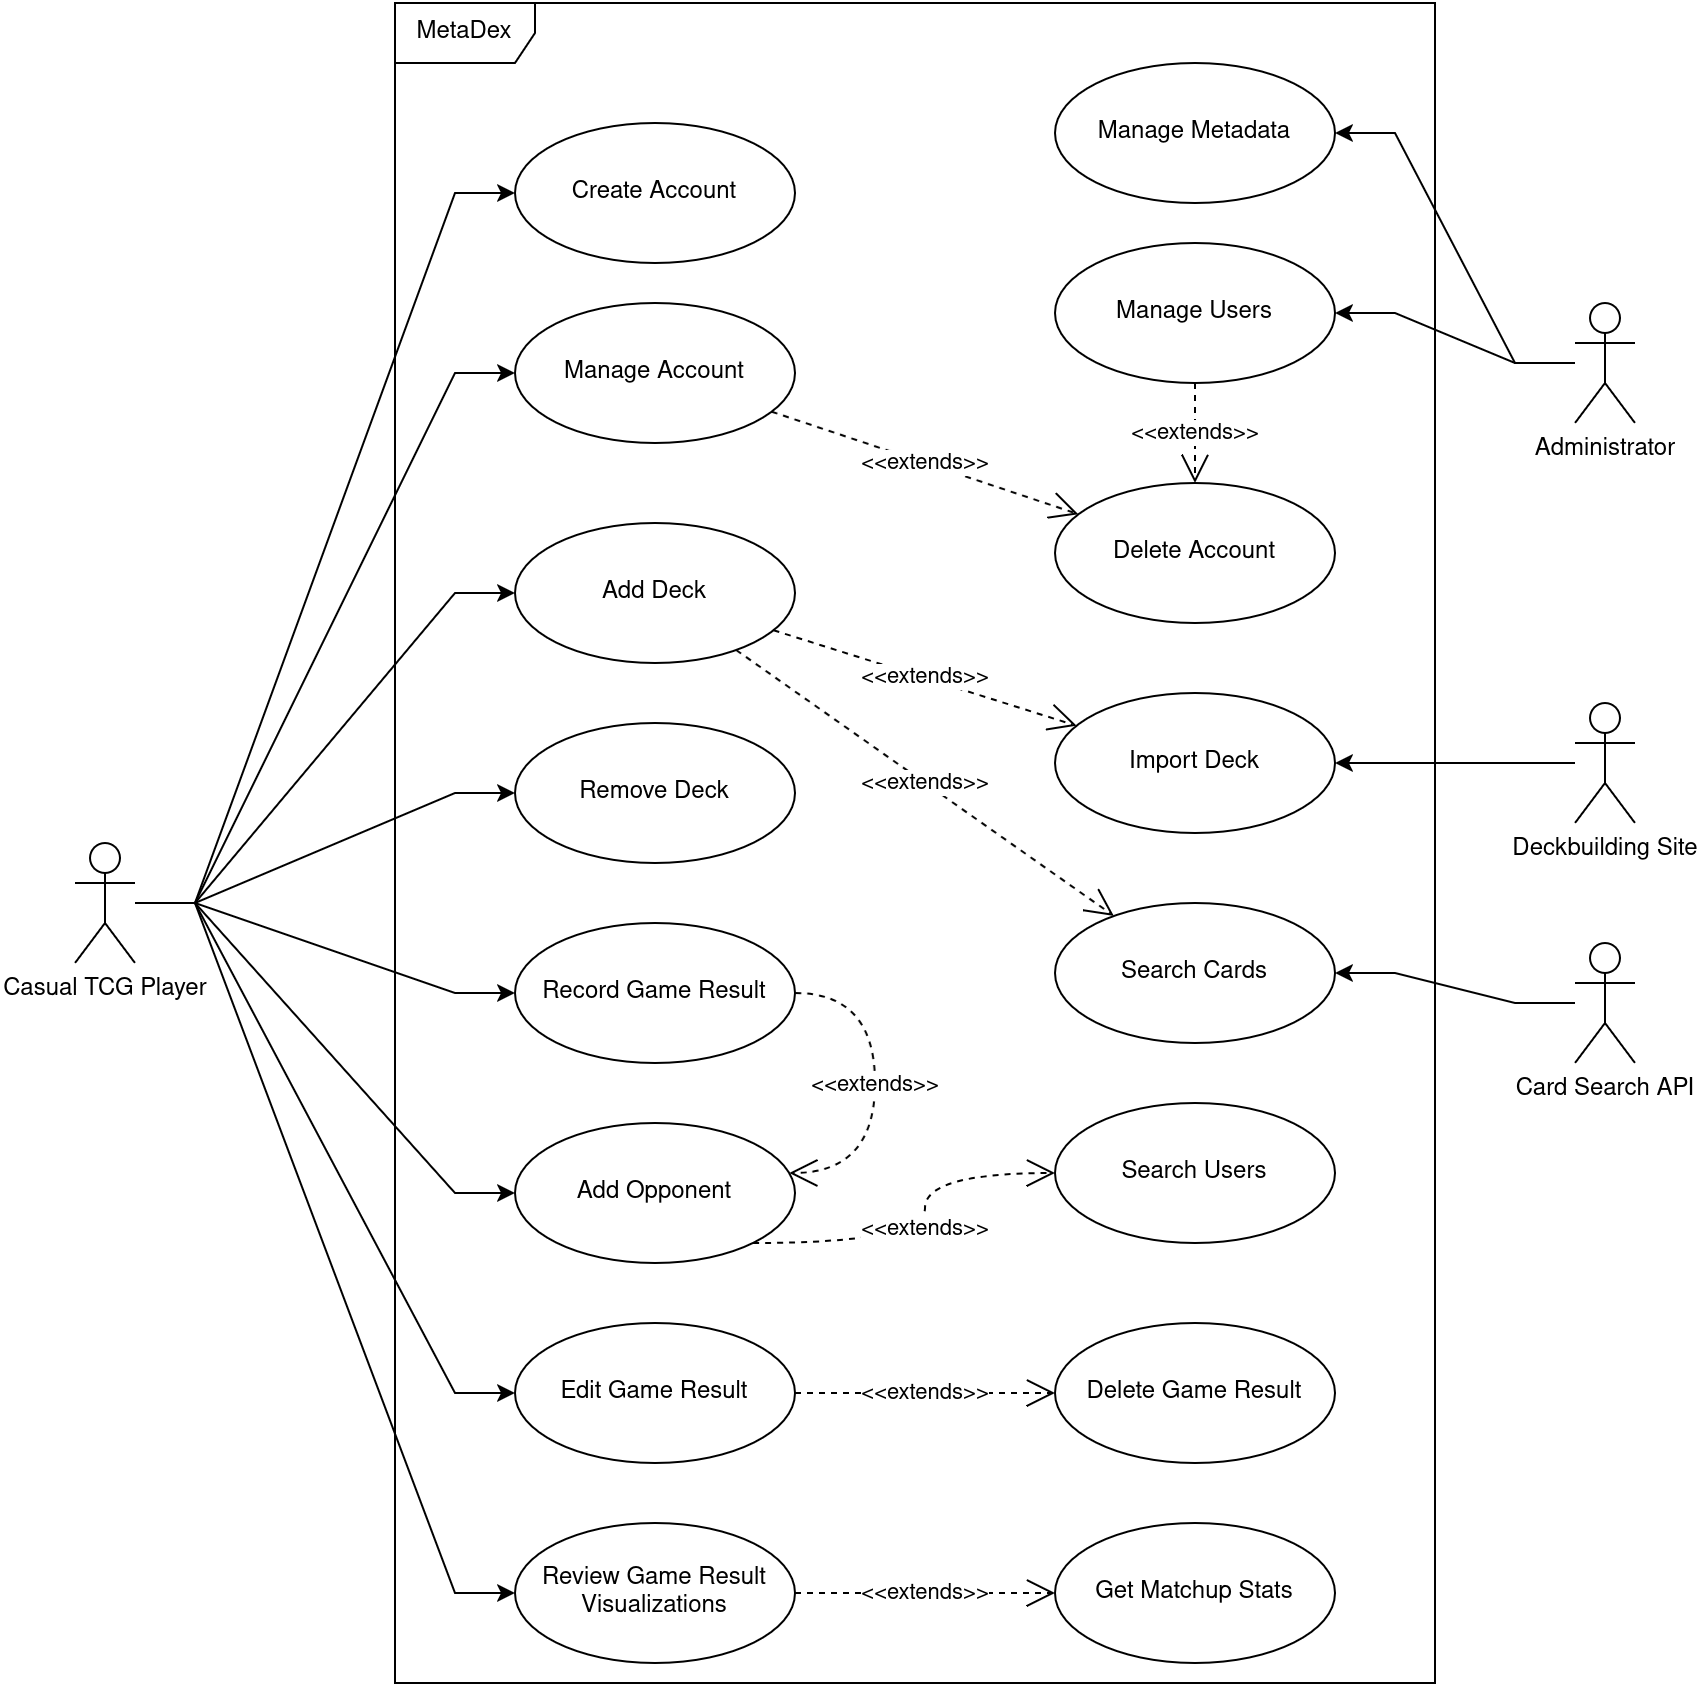

The diagram above was exported from draw.io. Its source (the exported page's mxGraphModel, read from the mxfile embedded in the PNG):
<mxGraphModel dx="1226" dy="1154" grid="1" gridSize="10" guides="1" tooltips="1" connect="1" arrows="1" fold="1" page="1" pageScale="1" pageWidth="850" pageHeight="1100" math="0" shadow="0">
  <root>
    <mxCell id="0" />
    <mxCell id="1" parent="0" />
    <mxCell id="vd2pMbUwm8dBXVppSg5v-1" value="MetaDex" style="shape=umlFrame;whiteSpace=wrap;html=1;pointerEvents=0;width=70;height=30;" parent="1" vertex="1">
      <mxGeometry x="280" y="100" width="520" height="840" as="geometry" />
    </mxCell>
    <mxCell id="vd2pMbUwm8dBXVppSg5v-2" value="Create Account" style="ellipse;whiteSpace=wrap;html=1;" parent="1" vertex="1">
      <mxGeometry x="340" y="160" width="140" height="70" as="geometry" />
    </mxCell>
    <mxCell id="vd2pMbUwm8dBXVppSg5v-3" value="Add Deck" style="ellipse;whiteSpace=wrap;html=1;" parent="1" vertex="1">
      <mxGeometry x="340" y="360" width="140" height="70" as="geometry" />
    </mxCell>
    <mxCell id="vd2pMbUwm8dBXVppSg5v-4" value="Remove Deck" style="ellipse;whiteSpace=wrap;html=1;" parent="1" vertex="1">
      <mxGeometry x="340" y="460" width="140" height="70" as="geometry" />
    </mxCell>
    <mxCell id="vd2pMbUwm8dBXVppSg5v-5" value="Record Game Result" style="ellipse;whiteSpace=wrap;html=1;" parent="1" vertex="1">
      <mxGeometry x="340" y="560" width="140" height="70" as="geometry" />
    </mxCell>
    <mxCell id="vd2pMbUwm8dBXVppSg5v-6" value="Casual TCG Player" style="shape=umlActor;verticalLabelPosition=bottom;verticalAlign=top;html=1;" parent="1" vertex="1">
      <mxGeometry x="120" y="520" width="30" height="60" as="geometry" />
    </mxCell>
    <mxCell id="vd2pMbUwm8dBXVppSg5v-7" value="Administrator" style="shape=umlActor;verticalLabelPosition=bottom;verticalAlign=top;html=1;" parent="1" vertex="1">
      <mxGeometry x="870" y="250" width="30" height="60" as="geometry" />
    </mxCell>
    <mxCell id="vd2pMbUwm8dBXVppSg5v-11" value="Delete Account" style="ellipse;whiteSpace=wrap;html=1;" parent="1" vertex="1">
      <mxGeometry x="610" y="340" width="140" height="70" as="geometry" />
    </mxCell>
    <mxCell id="vd2pMbUwm8dBXVppSg5v-12" value="Review Game Result Visualizations" style="ellipse;whiteSpace=wrap;html=1;" parent="1" vertex="1">
      <mxGeometry x="340" y="860" width="140" height="70" as="geometry" />
    </mxCell>
    <mxCell id="vd2pMbUwm8dBXVppSg5v-13" value="Deckbuilding Site" style="shape=umlActor;verticalLabelPosition=bottom;verticalAlign=top;html=1;" parent="1" vertex="1">
      <mxGeometry x="870" y="450" width="30" height="60" as="geometry" />
    </mxCell>
    <mxCell id="vd2pMbUwm8dBXVppSg5v-15" value="Import Deck" style="ellipse;whiteSpace=wrap;html=1;" parent="1" vertex="1">
      <mxGeometry x="610" y="445" width="140" height="70" as="geometry" />
    </mxCell>
    <mxCell id="vd2pMbUwm8dBXVppSg5v-16" value="Search Cards" style="ellipse;whiteSpace=wrap;html=1;" parent="1" vertex="1">
      <mxGeometry x="610" y="550" width="140" height="70" as="geometry" />
    </mxCell>
    <mxCell id="vd2pMbUwm8dBXVppSg5v-17" value="Card Search API" style="shape=umlActor;verticalLabelPosition=bottom;verticalAlign=top;html=1;" parent="1" vertex="1">
      <mxGeometry x="870" y="570" width="30" height="60" as="geometry" />
    </mxCell>
    <mxCell id="vd2pMbUwm8dBXVppSg5v-18" value="&amp;lt;&amp;lt;extends&amp;gt;&amp;gt;" style="endArrow=open;endSize=12;dashed=1;html=1;rounded=0;" parent="1" source="vd2pMbUwm8dBXVppSg5v-3" target="vd2pMbUwm8dBXVppSg5v-16" edge="1">
      <mxGeometry width="160" relative="1" as="geometry">
        <mxPoint x="350" y="590" as="sourcePoint" />
        <mxPoint x="510" y="590" as="targetPoint" />
      </mxGeometry>
    </mxCell>
    <mxCell id="vd2pMbUwm8dBXVppSg5v-19" value="&amp;lt;&amp;lt;extends&amp;gt;&amp;gt;" style="endArrow=open;endSize=12;dashed=1;html=1;rounded=0;" parent="1" source="vd2pMbUwm8dBXVppSg5v-3" target="vd2pMbUwm8dBXVppSg5v-15" edge="1">
      <mxGeometry width="160" relative="1" as="geometry">
        <mxPoint x="464" y="432" as="sourcePoint" />
        <mxPoint x="556" y="488" as="targetPoint" />
      </mxGeometry>
    </mxCell>
    <mxCell id="vd2pMbUwm8dBXVppSg5v-20" value="" style="endArrow=classic;html=1;rounded=0;edgeStyle=entityRelationEdgeStyle;" parent="1" source="vd2pMbUwm8dBXVppSg5v-6" target="vd2pMbUwm8dBXVppSg5v-2" edge="1">
      <mxGeometry width="50" height="50" relative="1" as="geometry">
        <mxPoint x="400" y="620" as="sourcePoint" />
        <mxPoint x="450" y="570" as="targetPoint" />
      </mxGeometry>
    </mxCell>
    <mxCell id="vd2pMbUwm8dBXVppSg5v-21" value="" style="endArrow=classic;html=1;rounded=0;edgeStyle=entityRelationEdgeStyle;" parent="1" source="vd2pMbUwm8dBXVppSg5v-6" target="vd2pMbUwm8dBXVppSg5v-3" edge="1">
      <mxGeometry width="50" height="50" relative="1" as="geometry">
        <mxPoint x="210" y="406" as="sourcePoint" />
        <mxPoint x="388" y="236" as="targetPoint" />
      </mxGeometry>
    </mxCell>
    <mxCell id="vd2pMbUwm8dBXVppSg5v-23" value="" style="endArrow=classic;html=1;rounded=0;edgeStyle=entityRelationEdgeStyle;" parent="1" source="vd2pMbUwm8dBXVppSg5v-6" target="vd2pMbUwm8dBXVppSg5v-12" edge="1">
      <mxGeometry width="50" height="50" relative="1" as="geometry">
        <mxPoint x="230" y="426" as="sourcePoint" />
        <mxPoint x="408" y="256" as="targetPoint" />
      </mxGeometry>
    </mxCell>
    <mxCell id="vd2pMbUwm8dBXVppSg5v-24" value="" style="endArrow=classic;html=1;rounded=0;edgeStyle=entityRelationEdgeStyle;" parent="1" source="vd2pMbUwm8dBXVppSg5v-6" target="vd2pMbUwm8dBXVppSg5v-4" edge="1">
      <mxGeometry width="50" height="50" relative="1" as="geometry">
        <mxPoint x="210" y="419" as="sourcePoint" />
        <mxPoint x="351" y="410" as="targetPoint" />
      </mxGeometry>
    </mxCell>
    <mxCell id="vd2pMbUwm8dBXVppSg5v-25" value="" style="endArrow=classic;html=1;rounded=0;edgeStyle=entityRelationEdgeStyle;" parent="1" source="vd2pMbUwm8dBXVppSg5v-6" target="vd2pMbUwm8dBXVppSg5v-5" edge="1">
      <mxGeometry width="50" height="50" relative="1" as="geometry">
        <mxPoint x="220" y="429" as="sourcePoint" />
        <mxPoint x="361" y="420" as="targetPoint" />
      </mxGeometry>
    </mxCell>
    <mxCell id="vd2pMbUwm8dBXVppSg5v-26" value="" style="endArrow=classic;html=1;rounded=0;" parent="1" source="vd2pMbUwm8dBXVppSg5v-13" target="vd2pMbUwm8dBXVppSg5v-15" edge="1">
      <mxGeometry width="50" height="50" relative="1" as="geometry">
        <mxPoint x="230" y="529" as="sourcePoint" />
        <mxPoint x="371" y="520" as="targetPoint" />
      </mxGeometry>
    </mxCell>
    <mxCell id="vd2pMbUwm8dBXVppSg5v-27" value="" style="endArrow=classic;html=1;rounded=0;edgeStyle=entityRelationEdgeStyle;" parent="1" source="vd2pMbUwm8dBXVppSg5v-17" target="vd2pMbUwm8dBXVppSg5v-16" edge="1">
      <mxGeometry width="50" height="50" relative="1" as="geometry">
        <mxPoint x="880" y="490" as="sourcePoint" />
        <mxPoint x="760" y="490" as="targetPoint" />
      </mxGeometry>
    </mxCell>
    <mxCell id="vd2pMbUwm8dBXVppSg5v-28" value="" style="endArrow=classic;html=1;rounded=0;edgeStyle=entityRelationEdgeStyle;" parent="1" source="vd2pMbUwm8dBXVppSg5v-7" target="vd2pMbUwm8dBXVppSg5v-41" edge="1">
      <mxGeometry width="50" height="50" relative="1" as="geometry">
        <mxPoint x="890" y="500" as="sourcePoint" />
        <mxPoint x="770" y="500" as="targetPoint" />
      </mxGeometry>
    </mxCell>
    <mxCell id="vd2pMbUwm8dBXVppSg5v-29" value="Add Opponent" style="ellipse;whiteSpace=wrap;html=1;" parent="1" vertex="1">
      <mxGeometry x="340" y="660" width="140" height="70" as="geometry" />
    </mxCell>
    <mxCell id="vd2pMbUwm8dBXVppSg5v-30" value="" style="endArrow=classic;html=1;rounded=0;edgeStyle=entityRelationEdgeStyle;" parent="1" source="vd2pMbUwm8dBXVppSg5v-6" target="vd2pMbUwm8dBXVppSg5v-29" edge="1">
      <mxGeometry width="50" height="50" relative="1" as="geometry">
        <mxPoint x="190" y="440" as="sourcePoint" />
        <mxPoint x="371" y="680" as="targetPoint" />
      </mxGeometry>
    </mxCell>
    <mxCell id="vd2pMbUwm8dBXVppSg5v-31" value="&amp;lt;&amp;lt;extends&amp;gt;&amp;gt;" style="endArrow=open;endSize=12;dashed=1;html=1;rounded=0;edgeStyle=orthogonalEdgeStyle;curved=1;" parent="1" source="vd2pMbUwm8dBXVppSg5v-5" target="vd2pMbUwm8dBXVppSg5v-29" edge="1">
      <mxGeometry width="160" relative="1" as="geometry">
        <mxPoint x="476" y="426" as="sourcePoint" />
        <mxPoint x="634" y="484" as="targetPoint" />
        <Array as="points">
          <mxPoint x="520" y="595" />
          <mxPoint x="520" y="685" />
        </Array>
      </mxGeometry>
    </mxCell>
    <mxCell id="vd2pMbUwm8dBXVppSg5v-32" value="Search Users" style="ellipse;whiteSpace=wrap;html=1;" parent="1" vertex="1">
      <mxGeometry x="610" y="650" width="140" height="70" as="geometry" />
    </mxCell>
    <mxCell id="vd2pMbUwm8dBXVppSg5v-33" value="&amp;lt;&amp;lt;extends&amp;gt;&amp;gt;" style="endArrow=open;endSize=12;dashed=1;html=1;rounded=0;edgeStyle=orthogonalEdgeStyle;curved=1;" parent="1" source="vd2pMbUwm8dBXVppSg5v-29" target="vd2pMbUwm8dBXVppSg5v-32" edge="1">
      <mxGeometry width="160" relative="1" as="geometry">
        <mxPoint x="490" y="605" as="sourcePoint" />
        <mxPoint x="490" y="805" as="targetPoint" />
        <Array as="points">
          <mxPoint x="545" y="720" />
          <mxPoint x="545" y="685" />
        </Array>
      </mxGeometry>
    </mxCell>
    <mxCell id="vd2pMbUwm8dBXVppSg5v-34" value="Edit Game Result" style="ellipse;whiteSpace=wrap;html=1;" parent="1" vertex="1">
      <mxGeometry x="340" y="760" width="140" height="70" as="geometry" />
    </mxCell>
    <mxCell id="vd2pMbUwm8dBXVppSg5v-35" value="Manage Account" style="ellipse;whiteSpace=wrap;html=1;" parent="1" vertex="1">
      <mxGeometry x="340" y="250" width="140" height="70" as="geometry" />
    </mxCell>
    <mxCell id="vd2pMbUwm8dBXVppSg5v-36" value="Delete Game Result" style="ellipse;whiteSpace=wrap;html=1;" parent="1" vertex="1">
      <mxGeometry x="610" y="760" width="140" height="70" as="geometry" />
    </mxCell>
    <mxCell id="vd2pMbUwm8dBXVppSg5v-37" value="" style="endArrow=classic;html=1;rounded=0;edgeStyle=entityRelationEdgeStyle;" parent="1" source="vd2pMbUwm8dBXVppSg5v-6" target="vd2pMbUwm8dBXVppSg5v-35" edge="1">
      <mxGeometry width="50" height="50" relative="1" as="geometry">
        <mxPoint x="190" y="419" as="sourcePoint" />
        <mxPoint x="351" y="409" as="targetPoint" />
      </mxGeometry>
    </mxCell>
    <mxCell id="vd2pMbUwm8dBXVppSg5v-38" value="&amp;lt;&amp;lt;extends&amp;gt;&amp;gt;" style="endArrow=open;endSize=12;dashed=1;html=1;rounded=0;" parent="1" source="vd2pMbUwm8dBXVppSg5v-35" target="vd2pMbUwm8dBXVppSg5v-11" edge="1">
      <mxGeometry width="160" relative="1" as="geometry">
        <mxPoint x="490" y="404" as="sourcePoint" />
        <mxPoint x="620" y="401" as="targetPoint" />
      </mxGeometry>
    </mxCell>
    <mxCell id="vd2pMbUwm8dBXVppSg5v-39" value="&amp;lt;&amp;lt;extends&amp;gt;&amp;gt;" style="endArrow=open;endSize=12;dashed=1;html=1;rounded=0;" parent="1" source="vd2pMbUwm8dBXVppSg5v-34" target="vd2pMbUwm8dBXVppSg5v-36" edge="1">
      <mxGeometry width="160" relative="1" as="geometry">
        <mxPoint x="490" y="404" as="sourcePoint" />
        <mxPoint x="620" y="401" as="targetPoint" />
      </mxGeometry>
    </mxCell>
    <mxCell id="vd2pMbUwm8dBXVppSg5v-40" value="" style="endArrow=classic;html=1;rounded=0;edgeStyle=entityRelationEdgeStyle;" parent="1" source="vd2pMbUwm8dBXVppSg5v-6" target="vd2pMbUwm8dBXVppSg5v-34" edge="1">
      <mxGeometry width="50" height="50" relative="1" as="geometry">
        <mxPoint x="188" y="450" as="sourcePoint" />
        <mxPoint x="370" y="880" as="targetPoint" />
      </mxGeometry>
    </mxCell>
    <mxCell id="vd2pMbUwm8dBXVppSg5v-41" value="Manage Users" style="ellipse;whiteSpace=wrap;html=1;" parent="1" vertex="1">
      <mxGeometry x="610" y="220" width="140" height="70" as="geometry" />
    </mxCell>
    <mxCell id="vd2pMbUwm8dBXVppSg5v-42" value="&amp;lt;&amp;lt;extends&amp;gt;&amp;gt;" style="endArrow=open;endSize=12;dashed=1;html=1;rounded=0;" parent="1" source="vd2pMbUwm8dBXVppSg5v-41" target="vd2pMbUwm8dBXVppSg5v-11" edge="1">
      <mxGeometry width="160" relative="1" as="geometry">
        <mxPoint x="490" y="385" as="sourcePoint" />
        <mxPoint x="620" y="385" as="targetPoint" />
      </mxGeometry>
    </mxCell>
    <mxCell id="vd2pMbUwm8dBXVppSg5v-43" value="Manage Metadata" style="ellipse;whiteSpace=wrap;html=1;" parent="1" vertex="1">
      <mxGeometry x="610" y="130" width="140" height="70" as="geometry" />
    </mxCell>
    <mxCell id="vd2pMbUwm8dBXVppSg5v-44" value="" style="endArrow=classic;html=1;rounded=0;edgeStyle=entityRelationEdgeStyle;" parent="1" source="vd2pMbUwm8dBXVppSg5v-7" target="vd2pMbUwm8dBXVppSg5v-43" edge="1">
      <mxGeometry width="50" height="50" relative="1" as="geometry">
        <mxPoint x="880" y="288" as="sourcePoint" />
        <mxPoint x="758" y="273" as="targetPoint" />
      </mxGeometry>
    </mxCell>
    <mxCell id="vd2pMbUwm8dBXVppSg5v-45" value="Get Matchup Stats" style="ellipse;whiteSpace=wrap;html=1;" parent="1" vertex="1">
      <mxGeometry x="610" y="860" width="140" height="70" as="geometry" />
    </mxCell>
    <mxCell id="vd2pMbUwm8dBXVppSg5v-46" value="&amp;lt;&amp;lt;extends&amp;gt;&amp;gt;" style="endArrow=open;endSize=12;dashed=1;html=1;rounded=0;" parent="1" source="vd2pMbUwm8dBXVppSg5v-12" target="vd2pMbUwm8dBXVppSg5v-45" edge="1">
      <mxGeometry width="160" relative="1" as="geometry">
        <mxPoint x="490" y="805" as="sourcePoint" />
        <mxPoint x="620" y="805" as="targetPoint" />
      </mxGeometry>
    </mxCell>
  </root>
</mxGraphModel>